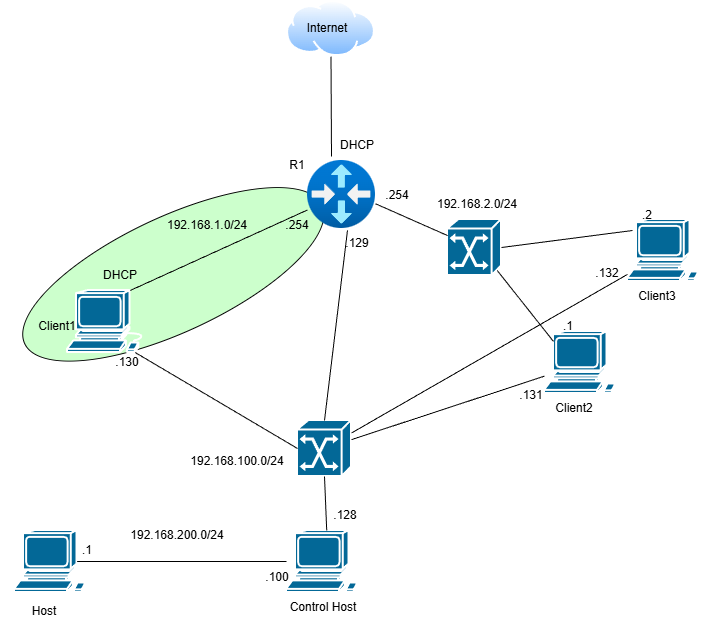

The diagram above was exported from draw.io. Its source (the exported page's mxGraphModel, read from the mxfile embedded in the PNG):
<mxGraphModel dx="1142" dy="464" grid="1" gridSize="10" guides="1" tooltips="1" connect="1" arrows="1" fold="1" page="1" pageScale="1" pageWidth="827" pageHeight="1169" math="0" shadow="0">
  <root>
    <mxCell id="0" />
    <mxCell id="1" parent="0" />
    <mxCell id="StIVnioBrC0R4MjVcGdU-21" parent="1" style="ellipse;whiteSpace=wrap;html=1;rotation=-25;fillColor=#CCFFCC;" value="" vertex="1">
      <mxGeometry height="115.2" width="328.03" x="71.84" y="236.24" as="geometry" />
    </mxCell>
    <mxCell id="StIVnioBrC0R4MjVcGdU-1" parent="1" style="shape=mxgraph.cisco.computers_and_peripherals.workstation;html=1;pointerEvents=1;dashed=0;fillColor=#036897;strokeColor=#ffffff;strokeWidth=2;verticalLabelPosition=bottom;verticalAlign=top;align=center;outlineConnect=0;" value="" vertex="1">
      <mxGeometry height="62" width="83" x="130" y="310" as="geometry" />
    </mxCell>
    <mxCell id="StIVnioBrC0R4MjVcGdU-4" parent="1" style="shape=mxgraph.cisco.computers_and_peripherals.workstation;html=1;pointerEvents=1;dashed=0;fillColor=#036897;strokeColor=#ffffff;strokeWidth=2;verticalLabelPosition=bottom;verticalAlign=top;align=center;outlineConnect=0;" value="" vertex="1">
      <mxGeometry height="62" width="83" x="690" y="239" as="geometry" />
    </mxCell>
    <mxCell id="StIVnioBrC0R4MjVcGdU-6" parent="1" style="shape=mxgraph.cisco.computers_and_peripherals.workstation;html=1;pointerEvents=1;dashed=0;fillColor=#036897;strokeColor=#ffffff;strokeWidth=2;verticalLabelPosition=bottom;verticalAlign=top;align=center;outlineConnect=0;" value="" vertex="1">
      <mxGeometry height="62" width="83" x="607" y="351" as="geometry" />
    </mxCell>
    <mxCell id="StIVnioBrC0R4MjVcGdU-7" parent="1" style="image;aspect=fixed;html=1;points=[];align=center;fontSize=12;image=img/lib/azure2/networking/Virtual_Router.svg;" value="" vertex="1">
      <mxGeometry height="68" width="68" x="370" y="180" as="geometry" />
    </mxCell>
    <mxCell id="StIVnioBrC0R4MjVcGdU-8" parent="1" style="text;html=1;whiteSpace=wrap;strokeColor=none;fillColor=none;align=center;verticalAlign=middle;rounded=0;" value="R1" vertex="1">
      <mxGeometry height="30" width="60" x="330" y="170" as="geometry" />
    </mxCell>
    <mxCell id="StIVnioBrC0R4MjVcGdU-9" parent="1" style="text;html=1;whiteSpace=wrap;strokeColor=none;fillColor=none;align=center;verticalAlign=middle;rounded=0;" value="Client1" vertex="1">
      <mxGeometry height="30" width="60" x="90" y="331" as="geometry" />
    </mxCell>
    <mxCell id="StIVnioBrC0R4MjVcGdU-10" parent="1" style="text;html=1;whiteSpace=wrap;strokeColor=none;fillColor=none;align=center;verticalAlign=middle;rounded=0;" value="Client2" vertex="1">
      <mxGeometry height="30" width="60" x="607" y="413" as="geometry" />
    </mxCell>
    <mxCell id="StIVnioBrC0R4MjVcGdU-11" parent="1" style="text;html=1;whiteSpace=wrap;strokeColor=none;fillColor=none;align=center;verticalAlign=middle;rounded=0;" value="Client3" vertex="1">
      <mxGeometry height="30" width="60" x="690" y="301" as="geometry" />
    </mxCell>
    <mxCell id="StIVnioBrC0R4MjVcGdU-12" edge="1" parent="1" source="StIVnioBrC0R4MjVcGdU-1" style="endArrow=none;html=1;rounded=0;exitX=0.755;exitY=0;exitDx=0;exitDy=0;exitPerimeter=0;" target="StIVnioBrC0R4MjVcGdU-7" value="">
      <mxGeometry height="50" relative="1" width="50" as="geometry">
        <mxPoint x="390" y="370" as="sourcePoint" />
        <mxPoint x="440" y="320" as="targetPoint" />
      </mxGeometry>
    </mxCell>
    <mxCell id="StIVnioBrC0R4MjVcGdU-15" parent="1" style="text;html=1;whiteSpace=wrap;strokeColor=none;fillColor=none;align=center;verticalAlign=middle;rounded=0;" value="192.168.2.0/24" vertex="1">
      <mxGeometry height="30" width="60" x="510" y="209" as="geometry" />
    </mxCell>
    <mxCell id="StIVnioBrC0R4MjVcGdU-16" parent="1" style="text;html=1;whiteSpace=wrap;strokeColor=none;fillColor=none;align=center;verticalAlign=middle;rounded=0;" value=".1" vertex="1">
      <mxGeometry height="30" width="60" x="601" y="331" as="geometry" />
    </mxCell>
    <mxCell id="StIVnioBrC0R4MjVcGdU-17" parent="1" style="text;html=1;whiteSpace=wrap;strokeColor=none;fillColor=none;align=center;verticalAlign=middle;rounded=0;" value=".2" vertex="1">
      <mxGeometry height="30" width="60" x="680" y="220" as="geometry" />
    </mxCell>
    <mxCell id="StIVnioBrC0R4MjVcGdU-18" parent="1" style="text;html=1;whiteSpace=wrap;strokeColor=none;fillColor=none;align=center;verticalAlign=middle;rounded=0;" value="192.168.1.0/24" vertex="1">
      <mxGeometry height="30" width="60" x="240" y="230" as="geometry" />
    </mxCell>
    <mxCell id="StIVnioBrC0R4MjVcGdU-19" parent="1" style="text;html=1;whiteSpace=wrap;strokeColor=none;fillColor=none;align=center;verticalAlign=middle;rounded=0;" value="DHCP" vertex="1">
      <mxGeometry height="30" width="60" x="153" y="280" as="geometry" />
    </mxCell>
    <mxCell id="StIVnioBrC0R4MjVcGdU-22" parent="1" style="strokeColor=#ffffff;sketch=0;html=1;pointerEvents=1;dashed=0;fillColor=#036897;strokeWidth=2;verticalLabelPosition=bottom;verticalAlign=top;align=center;outlineConnect=0;shape=mxgraph.cisco.switches.atm_switch;" value="" vertex="1">
      <mxGeometry height="56.00000000000001" width="54" x="510" y="239" as="geometry" />
    </mxCell>
    <mxCell id="StIVnioBrC0R4MjVcGdU-23" edge="1" parent="1" source="StIVnioBrC0R4MjVcGdU-22" style="endArrow=none;html=1;rounded=0;entryX=1;entryY=0.636;entryDx=0;entryDy=0;entryPerimeter=0;" target="StIVnioBrC0R4MjVcGdU-7" value="">
      <mxGeometry height="50" relative="1" width="50" as="geometry">
        <mxPoint x="390" y="360" as="sourcePoint" />
        <mxPoint x="440" y="310" as="targetPoint" />
      </mxGeometry>
    </mxCell>
    <mxCell id="StIVnioBrC0R4MjVcGdU-24" edge="1" parent="1" source="StIVnioBrC0R4MjVcGdU-16" style="endArrow=none;html=1;rounded=0;entryX=0.92;entryY=0.91;entryDx=0;entryDy=0;entryPerimeter=0;exitX=0.25;exitY=1;exitDx=0;exitDy=0;" target="StIVnioBrC0R4MjVcGdU-22" value="">
      <mxGeometry height="50" relative="1" width="50" as="geometry">
        <mxPoint x="390" y="360" as="sourcePoint" />
        <mxPoint x="440" y="310" as="targetPoint" />
      </mxGeometry>
    </mxCell>
    <mxCell id="StIVnioBrC0R4MjVcGdU-25" edge="1" parent="1" source="StIVnioBrC0R4MjVcGdU-17" style="endArrow=none;html=1;rounded=0;entryX=1;entryY=0.5;entryDx=0;entryDy=0;entryPerimeter=0;exitX=0.25;exitY=1;exitDx=0;exitDy=0;" target="StIVnioBrC0R4MjVcGdU-22" value="">
      <mxGeometry height="50" relative="1" width="50" as="geometry">
        <mxPoint x="390" y="360" as="sourcePoint" />
        <mxPoint x="440" y="310" as="targetPoint" />
      </mxGeometry>
    </mxCell>
    <mxCell id="StIVnioBrC0R4MjVcGdU-26" parent="1" style="text;html=1;whiteSpace=wrap;strokeColor=none;fillColor=none;align=center;verticalAlign=middle;rounded=0;" value=".254" vertex="1">
      <mxGeometry height="30" width="60" x="430" y="200" as="geometry" />
    </mxCell>
    <mxCell id="StIVnioBrC0R4MjVcGdU-27" parent="1" style="text;html=1;whiteSpace=wrap;strokeColor=none;fillColor=none;align=center;verticalAlign=middle;rounded=0;" value=".254" vertex="1">
      <mxGeometry height="30" width="60" x="330" y="230" as="geometry" />
    </mxCell>
    <mxCell id="StIVnioBrC0R4MjVcGdU-28" parent="1" style="image;aspect=fixed;perimeter=ellipsePerimeter;html=1;align=center;shadow=0;dashed=0;spacingTop=3;image=img/lib/active_directory/internet_cloud.svg;" value="" vertex="1">
      <mxGeometry height="56.07" width="89" x="349" y="20" as="geometry" />
    </mxCell>
    <mxCell id="StIVnioBrC0R4MjVcGdU-32" edge="1" parent="1" style="endArrow=none;html=1;rounded=0;entryX=0.5;entryY=1;entryDx=0;entryDy=0;" target="StIVnioBrC0R4MjVcGdU-28" value="">
      <mxGeometry height="50" relative="1" width="50" as="geometry">
        <mxPoint x="394" y="176" as="sourcePoint" />
        <mxPoint x="409.5" y="110" as="targetPoint" />
      </mxGeometry>
    </mxCell>
    <mxCell id="StIVnioBrC0R4MjVcGdU-33" parent="1" style="text;html=1;whiteSpace=wrap;strokeColor=none;fillColor=none;align=center;verticalAlign=middle;rounded=0;" value="DHCP" vertex="1">
      <mxGeometry height="30" width="60" x="390" y="150" as="geometry" />
    </mxCell>
    <mxCell id="StIVnioBrC0R4MjVcGdU-34" parent="1" style="shape=mxgraph.cisco.computers_and_peripherals.workstation;html=1;pointerEvents=1;dashed=0;fillColor=#036897;strokeColor=#ffffff;strokeWidth=2;verticalLabelPosition=bottom;verticalAlign=top;align=center;outlineConnect=0;" value="" vertex="1">
      <mxGeometry height="62" width="83" x="349" y="550" as="geometry" />
    </mxCell>
    <mxCell id="StIVnioBrC0R4MjVcGdU-35" parent="1" style="text;html=1;whiteSpace=wrap;strokeColor=none;fillColor=none;align=center;verticalAlign=middle;rounded=0;" value="Control Host" vertex="1">
      <mxGeometry height="30" width="80" x="346" y="612" as="geometry" />
    </mxCell>
    <mxCell id="StIVnioBrC0R4MjVcGdU-40" parent="1" style="strokeColor=#ffffff;sketch=0;html=1;pointerEvents=1;dashed=0;fillColor=#036897;strokeWidth=2;verticalLabelPosition=bottom;verticalAlign=top;align=center;outlineConnect=0;shape=mxgraph.cisco.switches.atm_switch;" value="" vertex="1">
      <mxGeometry height="56.00000000000001" width="54" x="360" y="440" as="geometry" />
    </mxCell>
    <mxCell id="StIVnioBrC0R4MjVcGdU-41" edge="1" parent="1" source="StIVnioBrC0R4MjVcGdU-34" style="endArrow=none;html=1;rounded=0;entryX=0.5;entryY=1;entryDx=0;entryDy=0;entryPerimeter=0;" target="StIVnioBrC0R4MjVcGdU-40" value="">
      <mxGeometry height="50" relative="1" width="50" as="geometry">
        <mxPoint x="240" y="560" as="sourcePoint" />
        <mxPoint x="290" y="510" as="targetPoint" />
      </mxGeometry>
    </mxCell>
    <mxCell id="StIVnioBrC0R4MjVcGdU-42" edge="1" parent="1" source="StIVnioBrC0R4MjVcGdU-1" style="endArrow=none;html=1;rounded=0;entryX=0;entryY=0.5;entryDx=0;entryDy=0;entryPerimeter=0;exitX=0.815;exitY=1;exitDx=0;exitDy=0;exitPerimeter=0;" target="StIVnioBrC0R4MjVcGdU-40" value="">
      <mxGeometry height="50" relative="1" width="50" as="geometry">
        <mxPoint x="240" y="540" as="sourcePoint" />
        <mxPoint x="290" y="490" as="targetPoint" />
      </mxGeometry>
    </mxCell>
    <mxCell id="StIVnioBrC0R4MjVcGdU-43" edge="1" parent="1" source="StIVnioBrC0R4MjVcGdU-40" style="endArrow=none;html=1;rounded=0;" target="StIVnioBrC0R4MjVcGdU-6" value="">
      <mxGeometry height="50" relative="1" width="50" as="geometry">
        <mxPoint x="420" y="410" as="sourcePoint" />
        <mxPoint x="470" y="360" as="targetPoint" />
      </mxGeometry>
    </mxCell>
    <mxCell id="StIVnioBrC0R4MjVcGdU-44" edge="1" parent="1" source="StIVnioBrC0R4MjVcGdU-40" style="endArrow=none;html=1;rounded=0;" target="StIVnioBrC0R4MjVcGdU-4" value="">
      <mxGeometry height="50" relative="1" width="50" as="geometry">
        <mxPoint x="430" y="420" as="sourcePoint" />
        <mxPoint x="480" y="370" as="targetPoint" />
      </mxGeometry>
    </mxCell>
    <mxCell id="StIVnioBrC0R4MjVcGdU-45" parent="1" style="text;html=1;whiteSpace=wrap;strokeColor=none;fillColor=none;align=center;verticalAlign=middle;rounded=0;" value="192.168.100.0/24" vertex="1">
      <mxGeometry height="30" width="60" x="270" y="466" as="geometry" />
    </mxCell>
    <mxCell id="StIVnioBrC0R4MjVcGdU-46" parent="1" style="text;html=1;whiteSpace=wrap;strokeColor=none;fillColor=none;align=center;verticalAlign=middle;rounded=0;" value=".129" vertex="1">
      <mxGeometry height="30" width="60" x="390" y="248" as="geometry" />
    </mxCell>
    <mxCell id="StIVnioBrC0R4MjVcGdU-47" edge="1" parent="1" source="StIVnioBrC0R4MjVcGdU-40" style="endArrow=none;html=1;rounded=0;exitX=0.5;exitY=0;exitDx=0;exitDy=0;exitPerimeter=0;entryX=0.588;entryY=1.029;entryDx=0;entryDy=0;entryPerimeter=0;" target="StIVnioBrC0R4MjVcGdU-7" value="">
      <mxGeometry height="50" relative="1" width="50" as="geometry">
        <mxPoint x="370" y="420" as="sourcePoint" />
        <mxPoint x="420" y="370" as="targetPoint" />
      </mxGeometry>
    </mxCell>
    <mxCell id="StIVnioBrC0R4MjVcGdU-48" parent="1" style="text;html=1;whiteSpace=wrap;strokeColor=none;fillColor=none;align=center;verticalAlign=middle;rounded=0;" value=".130" vertex="1">
      <mxGeometry height="30" width="60" x="160" y="367" as="geometry" />
    </mxCell>
    <mxCell id="StIVnioBrC0R4MjVcGdU-49" parent="1" style="text;html=1;whiteSpace=wrap;strokeColor=none;fillColor=none;align=center;verticalAlign=middle;rounded=0;" value=".131" vertex="1">
      <mxGeometry height="30" width="60" x="564" y="400" as="geometry" />
    </mxCell>
    <mxCell id="StIVnioBrC0R4MjVcGdU-50" parent="1" style="text;html=1;whiteSpace=wrap;strokeColor=none;fillColor=none;align=center;verticalAlign=middle;rounded=0;" value=".132" vertex="1">
      <mxGeometry height="30" width="60" x="640" y="278" as="geometry" />
    </mxCell>
    <mxCell id="StIVnioBrC0R4MjVcGdU-51" parent="1" style="text;html=1;whiteSpace=wrap;strokeColor=none;fillColor=none;align=center;verticalAlign=middle;rounded=0;" value=".128" vertex="1">
      <mxGeometry height="30" width="60" x="378" y="520" as="geometry" />
    </mxCell>
    <mxCell id="StIVnioBrC0R4MjVcGdU-52" parent="1" style="shape=mxgraph.cisco.computers_and_peripherals.workstation;html=1;pointerEvents=1;dashed=0;fillColor=#036897;strokeColor=#ffffff;strokeWidth=2;verticalLabelPosition=bottom;verticalAlign=top;align=center;outlineConnect=0;" value="" vertex="1">
      <mxGeometry height="62" width="83" x="77" y="550" as="geometry" />
    </mxCell>
    <mxCell id="StIVnioBrC0R4MjVcGdU-53" parent="1" style="text;html=1;whiteSpace=wrap;strokeColor=none;fillColor=none;align=center;verticalAlign=middle;rounded=0;" value="Host" vertex="1">
      <mxGeometry height="30" width="60" x="77" y="616" as="geometry" />
    </mxCell>
    <mxCell id="StIVnioBrC0R4MjVcGdU-54" edge="1" parent="1" source="StIVnioBrC0R4MjVcGdU-52" style="endArrow=none;html=1;rounded=0;exitX=0.755;exitY=0.5;exitDx=0;exitDy=0;exitPerimeter=0;" target="StIVnioBrC0R4MjVcGdU-34" value="">
      <mxGeometry height="50" relative="1" width="50" as="geometry">
        <mxPoint x="390" y="630" as="sourcePoint" />
        <mxPoint x="440" y="580" as="targetPoint" />
      </mxGeometry>
    </mxCell>
    <mxCell id="StIVnioBrC0R4MjVcGdU-55" parent="1" style="text;html=1;whiteSpace=wrap;strokeColor=none;fillColor=none;align=center;verticalAlign=middle;rounded=0;" value="192.168.200.0/24" vertex="1">
      <mxGeometry height="30" width="60" x="210" y="540" as="geometry" />
    </mxCell>
    <mxCell id="StIVnioBrC0R4MjVcGdU-56" parent="1" style="text;html=1;whiteSpace=wrap;strokeColor=none;fillColor=none;align=center;verticalAlign=middle;rounded=0;" value=".100" vertex="1">
      <mxGeometry height="30" width="60" x="310" y="582" as="geometry" />
    </mxCell>
    <mxCell id="StIVnioBrC0R4MjVcGdU-57" parent="1" style="text;html=1;whiteSpace=wrap;strokeColor=none;fillColor=none;align=center;verticalAlign=middle;rounded=0;" value=".1" vertex="1">
      <mxGeometry height="30" width="60" x="120" y="555" as="geometry" />
    </mxCell>
    <mxCell id="StIVnioBrC0R4MjVcGdU-58" parent="1" style="text;html=1;whiteSpace=wrap;strokeColor=none;fillColor=none;align=center;verticalAlign=middle;rounded=0;" value="Internet" vertex="1">
      <mxGeometry height="30" width="60" x="360" y="33.03" as="geometry" />
    </mxCell>
  </root>
</mxGraphModel>